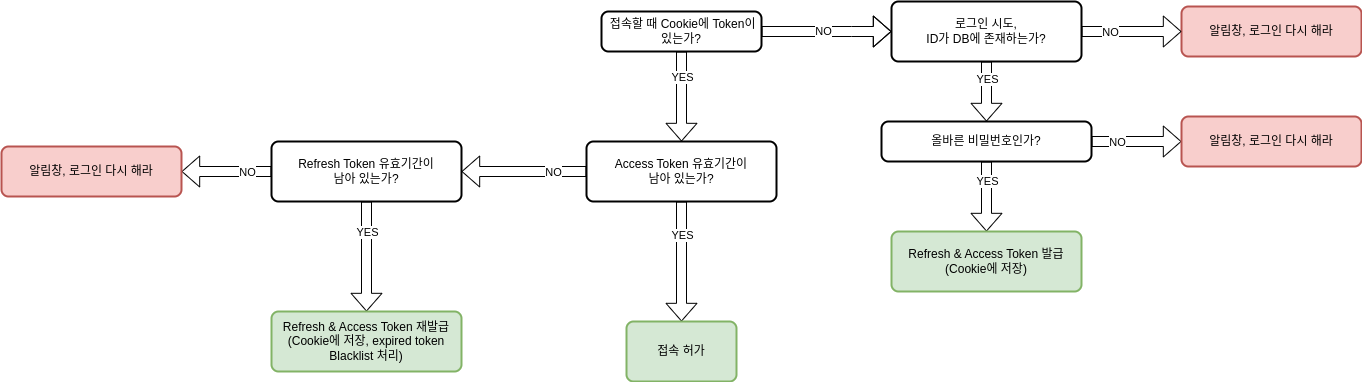

The diagram above was exported from draw.io. Its source (the exported page's mxGraphModel, read from the mxfile embedded in the PNG):
<mxGraphModel dx="3174" dy="1051" grid="1" gridSize="10" guides="1" tooltips="1" connect="1" arrows="1" fold="1" page="1" pageScale="1" pageWidth="1100" pageHeight="850" math="0" shadow="0">
  <root>
    <mxCell id="0" />
    <mxCell id="1" parent="0" />
    <mxCell id="-zs6G1YAw565-LqI8ZhO-3" value="&amp;nbsp;접속할 때 Cookie에 Token이 있는가?" style="rounded=1;whiteSpace=wrap;html=1;absoluteArcSize=1;arcSize=14;strokeWidth=2;" vertex="1" parent="1">
      <mxGeometry x="30" y="30" width="160" height="40" as="geometry" />
    </mxCell>
    <mxCell id="-zs6G1YAw565-LqI8ZhO-9" value="" style="shape=flexArrow;endArrow=classic;html=1;rounded=0;width=10;endSize=5.56;exitX=0.5;exitY=1;exitDx=0;exitDy=0;entryX=0.5;entryY=0;entryDx=0;entryDy=0;entryPerimeter=0;" edge="1" parent="1" source="-zs6G1YAw565-LqI8ZhO-3" target="-zs6G1YAw565-LqI8ZhO-38">
      <mxGeometry width="50" height="50" relative="1" as="geometry">
        <mxPoint x="120" y="90" as="sourcePoint" />
        <mxPoint x="110" y="150" as="targetPoint" />
      </mxGeometry>
    </mxCell>
    <mxCell id="-zs6G1YAw565-LqI8ZhO-13" value="YES" style="edgeLabel;html=1;align=center;verticalAlign=middle;resizable=0;points=[];" vertex="1" connectable="0" parent="-zs6G1YAw565-LqI8ZhO-9">
      <mxGeometry x="-0.45" relative="1" as="geometry">
        <mxPoint as="offset" />
      </mxGeometry>
    </mxCell>
    <mxCell id="-zs6G1YAw565-LqI8ZhO-11" value="올바른 비밀번호인가?" style="rounded=1;whiteSpace=wrap;html=1;absoluteArcSize=1;arcSize=14;strokeWidth=2;" vertex="1" parent="1">
      <mxGeometry x="310" y="140" width="210" height="40" as="geometry" />
    </mxCell>
    <mxCell id="-zs6G1YAw565-LqI8ZhO-14" value="" style="shape=flexArrow;endArrow=classic;html=1;rounded=0;width=10;endSize=5.56;exitX=1;exitY=0.5;exitDx=0;exitDy=0;entryX=0;entryY=0.5;entryDx=0;entryDy=0;" edge="1" parent="1" source="-zs6G1YAw565-LqI8ZhO-3" target="-zs6G1YAw565-LqI8ZhO-18">
      <mxGeometry width="50" height="50" relative="1" as="geometry">
        <mxPoint x="340" y="80" as="sourcePoint" />
        <mxPoint x="430" y="50" as="targetPoint" />
        <Array as="points">
          <mxPoint x="280" y="50" />
          <mxPoint x="360" y="50" />
        </Array>
      </mxGeometry>
    </mxCell>
    <mxCell id="-zs6G1YAw565-LqI8ZhO-29" value="NO" style="edgeLabel;html=1;align=center;verticalAlign=middle;resizable=0;points=[];" vertex="1" connectable="0" parent="-zs6G1YAw565-LqI8ZhO-14">
      <mxGeometry x="-0.419" y="1" relative="1" as="geometry">
        <mxPoint as="offset" />
      </mxGeometry>
    </mxCell>
    <mxCell id="-zs6G1YAw565-LqI8ZhO-18" value="로그인 시도,&lt;div&gt;ID가 DB에 존재하는가?&lt;/div&gt;" style="rounded=1;whiteSpace=wrap;html=1;absoluteArcSize=1;arcSize=14;strokeWidth=2;" vertex="1" parent="1">
      <mxGeometry x="320" y="20" width="190" height="60" as="geometry" />
    </mxCell>
    <mxCell id="-zs6G1YAw565-LqI8ZhO-19" value="알림창, 로그인 다시 해라" style="rounded=1;whiteSpace=wrap;html=1;absoluteArcSize=1;arcSize=14;strokeWidth=2;fillColor=#f8cecc;strokeColor=#b85450;" vertex="1" parent="1">
      <mxGeometry x="610" y="25" width="180" height="50" as="geometry" />
    </mxCell>
    <mxCell id="-zs6G1YAw565-LqI8ZhO-20" value="" style="shape=flexArrow;endArrow=classic;html=1;rounded=0;width=10;endSize=5.56;exitX=0.5;exitY=1;exitDx=0;exitDy=0;entryX=0.5;entryY=0;entryDx=0;entryDy=0;" edge="1" parent="1" source="-zs6G1YAw565-LqI8ZhO-18" target="-zs6G1YAw565-LqI8ZhO-11">
      <mxGeometry width="50" height="50" relative="1" as="geometry">
        <mxPoint x="370" y="80" as="sourcePoint" />
        <mxPoint x="369.5" y="160" as="targetPoint" />
      </mxGeometry>
    </mxCell>
    <mxCell id="-zs6G1YAw565-LqI8ZhO-21" value="YES" style="edgeLabel;html=1;align=center;verticalAlign=middle;resizable=0;points=[];" vertex="1" connectable="0" parent="-zs6G1YAw565-LqI8ZhO-20">
      <mxGeometry x="-0.45" relative="1" as="geometry">
        <mxPoint as="offset" />
      </mxGeometry>
    </mxCell>
    <mxCell id="-zs6G1YAw565-LqI8ZhO-25" value="" style="shape=flexArrow;endArrow=classic;html=1;rounded=0;width=10;endSize=5.56;exitX=0.5;exitY=1;exitDx=0;exitDy=0;entryX=0.5;entryY=0;entryDx=0;entryDy=0;" edge="1" parent="1" source="-zs6G1YAw565-LqI8ZhO-11" target="-zs6G1YAw565-LqI8ZhO-24">
      <mxGeometry width="50" height="50" relative="1" as="geometry">
        <mxPoint x="415" y="180" as="sourcePoint" />
        <mxPoint x="390" y="350" as="targetPoint" />
      </mxGeometry>
    </mxCell>
    <mxCell id="-zs6G1YAw565-LqI8ZhO-26" value="YES" style="edgeLabel;html=1;align=center;verticalAlign=middle;resizable=0;points=[];" vertex="1" connectable="0" parent="-zs6G1YAw565-LqI8ZhO-25">
      <mxGeometry x="-0.45" relative="1" as="geometry">
        <mxPoint as="offset" />
      </mxGeometry>
    </mxCell>
    <mxCell id="-zs6G1YAw565-LqI8ZhO-24" value="Refresh &amp;amp; Access Token 발급&lt;div&gt;(Cookie에 저장)&lt;/div&gt;" style="rounded=1;whiteSpace=wrap;html=1;absoluteArcSize=1;arcSize=14;strokeWidth=2;fillColor=#d5e8d4;strokeColor=#82b366;" vertex="1" parent="1">
      <mxGeometry x="320" y="250" width="190" height="60" as="geometry" />
    </mxCell>
    <mxCell id="-zs6G1YAw565-LqI8ZhO-33" value="" style="shape=flexArrow;endArrow=classic;html=1;rounded=0;width=10;endSize=5.56;exitX=1;exitY=0.5;exitDx=0;exitDy=0;entryX=0;entryY=0.5;entryDx=0;entryDy=0;" edge="1" parent="1" source="-zs6G1YAw565-LqI8ZhO-18" target="-zs6G1YAw565-LqI8ZhO-19">
      <mxGeometry width="50" height="50" relative="1" as="geometry">
        <mxPoint x="650" y="10" as="sourcePoint" />
        <mxPoint x="650" y="70" as="targetPoint" />
      </mxGeometry>
    </mxCell>
    <mxCell id="-zs6G1YAw565-LqI8ZhO-34" value="NO" style="edgeLabel;html=1;align=center;verticalAlign=middle;resizable=0;points=[];" vertex="1" connectable="0" parent="-zs6G1YAw565-LqI8ZhO-33">
      <mxGeometry x="-0.45" relative="1" as="geometry">
        <mxPoint as="offset" />
      </mxGeometry>
    </mxCell>
    <mxCell id="-zs6G1YAw565-LqI8ZhO-35" value="" style="shape=flexArrow;endArrow=classic;html=1;rounded=0;width=10;endSize=5.56;" edge="1" parent="1" source="-zs6G1YAw565-LqI8ZhO-11" target="-zs6G1YAw565-LqI8ZhO-37">
      <mxGeometry width="50" height="50" relative="1" as="geometry">
        <mxPoint x="540" y="159.5" as="sourcePoint" />
        <mxPoint x="640" y="159.5" as="targetPoint" />
      </mxGeometry>
    </mxCell>
    <mxCell id="-zs6G1YAw565-LqI8ZhO-36" value="NO" style="edgeLabel;html=1;align=center;verticalAlign=middle;resizable=0;points=[];" vertex="1" connectable="0" parent="-zs6G1YAw565-LqI8ZhO-35">
      <mxGeometry x="-0.45" relative="1" as="geometry">
        <mxPoint as="offset" />
      </mxGeometry>
    </mxCell>
    <mxCell id="-zs6G1YAw565-LqI8ZhO-37" value="알림창, 로그인 다시 해라" style="rounded=1;whiteSpace=wrap;html=1;absoluteArcSize=1;arcSize=14;strokeWidth=2;fillColor=#f8cecc;strokeColor=#b85450;" vertex="1" parent="1">
      <mxGeometry x="610" y="135" width="180" height="50" as="geometry" />
    </mxCell>
    <mxCell id="-zs6G1YAw565-LqI8ZhO-38" value="Access Token 유효기간이&lt;div&gt;남아 있는가?&lt;/div&gt;" style="rounded=1;whiteSpace=wrap;html=1;absoluteArcSize=1;arcSize=14;strokeWidth=2;" vertex="1" parent="1">
      <mxGeometry x="15" y="160" width="190" height="60" as="geometry" />
    </mxCell>
    <mxCell id="-zs6G1YAw565-LqI8ZhO-39" value="" style="shape=flexArrow;endArrow=classic;html=1;rounded=0;width=10;endSize=5.56;exitX=0.5;exitY=1;exitDx=0;exitDy=0;entryX=0.5;entryY=0;entryDx=0;entryDy=0;" edge="1" parent="1" source="-zs6G1YAw565-LqI8ZhO-38" target="-zs6G1YAw565-LqI8ZhO-42">
      <mxGeometry width="50" height="50" relative="1" as="geometry">
        <mxPoint x="109.5" y="250" as="sourcePoint" />
        <mxPoint x="109.5" y="340" as="targetPoint" />
      </mxGeometry>
    </mxCell>
    <mxCell id="-zs6G1YAw565-LqI8ZhO-40" value="YES" style="edgeLabel;html=1;align=center;verticalAlign=middle;resizable=0;points=[];" vertex="1" connectable="0" parent="-zs6G1YAw565-LqI8ZhO-39">
      <mxGeometry x="-0.45" relative="1" as="geometry">
        <mxPoint as="offset" />
      </mxGeometry>
    </mxCell>
    <mxCell id="-zs6G1YAw565-LqI8ZhO-42" value="접속 허가" style="rounded=1;whiteSpace=wrap;html=1;absoluteArcSize=1;arcSize=14;strokeWidth=2;fillColor=#d5e8d4;strokeColor=#82b366;" vertex="1" parent="1">
      <mxGeometry x="55" y="340" width="110" height="60" as="geometry" />
    </mxCell>
    <mxCell id="-zs6G1YAw565-LqI8ZhO-43" value="" style="shape=flexArrow;endArrow=classic;html=1;rounded=0;width=10;endSize=5.56;exitX=0;exitY=0.5;exitDx=0;exitDy=0;entryX=1;entryY=0.5;entryDx=0;entryDy=0;" edge="1" parent="1" source="-zs6G1YAw565-LqI8ZhO-38" target="-zs6G1YAw565-LqI8ZhO-46">
      <mxGeometry width="50" height="50" relative="1" as="geometry">
        <mxPoint x="-110" y="200" as="sourcePoint" />
        <mxPoint x="-110" y="190" as="targetPoint" />
      </mxGeometry>
    </mxCell>
    <mxCell id="-zs6G1YAw565-LqI8ZhO-44" value="NO" style="edgeLabel;html=1;align=center;verticalAlign=middle;resizable=0;points=[];" vertex="1" connectable="0" parent="-zs6G1YAw565-LqI8ZhO-43">
      <mxGeometry x="-0.45" relative="1" as="geometry">
        <mxPoint as="offset" />
      </mxGeometry>
    </mxCell>
    <mxCell id="-zs6G1YAw565-LqI8ZhO-46" value="Refresh Token 유효기간이&lt;div&gt;남아 있는가?&lt;/div&gt;" style="rounded=1;whiteSpace=wrap;html=1;absoluteArcSize=1;arcSize=14;strokeWidth=2;" vertex="1" parent="1">
      <mxGeometry x="-300" y="160" width="190" height="60" as="geometry" />
    </mxCell>
    <mxCell id="-zs6G1YAw565-LqI8ZhO-47" value="" style="shape=flexArrow;endArrow=classic;html=1;rounded=0;width=10;endSize=5.56;exitX=0;exitY=0.5;exitDx=0;exitDy=0;entryX=1;entryY=0.5;entryDx=0;entryDy=0;" edge="1" parent="1" source="-zs6G1YAw565-LqI8ZhO-49">
      <mxGeometry width="50" height="50" relative="1" as="geometry">
        <mxPoint x="-315" y="185" as="sourcePoint" />
        <mxPoint x="-440" y="185" as="targetPoint" />
      </mxGeometry>
    </mxCell>
    <mxCell id="-zs6G1YAw565-LqI8ZhO-50" value="" style="shape=flexArrow;endArrow=classic;html=1;rounded=0;width=10;endSize=5.56;exitX=0;exitY=0.5;exitDx=0;exitDy=0;entryX=1;entryY=0.5;entryDx=0;entryDy=0;" edge="1" parent="1" source="-zs6G1YAw565-LqI8ZhO-46" target="-zs6G1YAw565-LqI8ZhO-49">
      <mxGeometry width="50" height="50" relative="1" as="geometry">
        <mxPoint x="-300" y="190" as="sourcePoint" />
        <mxPoint x="-440" y="185" as="targetPoint" />
      </mxGeometry>
    </mxCell>
    <mxCell id="-zs6G1YAw565-LqI8ZhO-51" value="NO" style="edgeLabel;html=1;align=center;verticalAlign=middle;resizable=0;points=[];" vertex="1" connectable="0" parent="-zs6G1YAw565-LqI8ZhO-50">
      <mxGeometry x="-0.45" relative="1" as="geometry">
        <mxPoint as="offset" />
      </mxGeometry>
    </mxCell>
    <mxCell id="-zs6G1YAw565-LqI8ZhO-49" value="알림창, 로그인 다시 해라" style="rounded=1;whiteSpace=wrap;html=1;absoluteArcSize=1;arcSize=14;strokeWidth=2;fillColor=#f8cecc;strokeColor=#b85450;" vertex="1" parent="1">
      <mxGeometry x="-570" y="165" width="180" height="50" as="geometry" />
    </mxCell>
    <mxCell id="-zs6G1YAw565-LqI8ZhO-52" value="" style="shape=flexArrow;endArrow=classic;html=1;rounded=0;width=10;endSize=5.56;" edge="1" parent="1" source="-zs6G1YAw565-LqI8ZhO-46" target="-zs6G1YAw565-LqI8ZhO-55">
      <mxGeometry width="50" height="50" relative="1" as="geometry">
        <mxPoint x="-205.5" y="240" as="sourcePoint" />
        <mxPoint x="-205.5" y="360" as="targetPoint" />
      </mxGeometry>
    </mxCell>
    <mxCell id="-zs6G1YAw565-LqI8ZhO-53" value="YES" style="edgeLabel;html=1;align=center;verticalAlign=middle;resizable=0;points=[];" vertex="1" connectable="0" parent="-zs6G1YAw565-LqI8ZhO-52">
      <mxGeometry x="-0.45" relative="1" as="geometry">
        <mxPoint as="offset" />
      </mxGeometry>
    </mxCell>
    <mxCell id="-zs6G1YAw565-LqI8ZhO-55" value="Refresh &amp;amp; Access Token 재발급&lt;div&gt;(Cookie에 저장, expired token Blacklist 처리)&lt;/div&gt;" style="rounded=1;whiteSpace=wrap;html=1;absoluteArcSize=1;arcSize=14;strokeWidth=2;fillColor=#d5e8d4;strokeColor=#82b366;" vertex="1" parent="1">
      <mxGeometry x="-300" y="330" width="190" height="60" as="geometry" />
    </mxCell>
  </root>
</mxGraphModel>